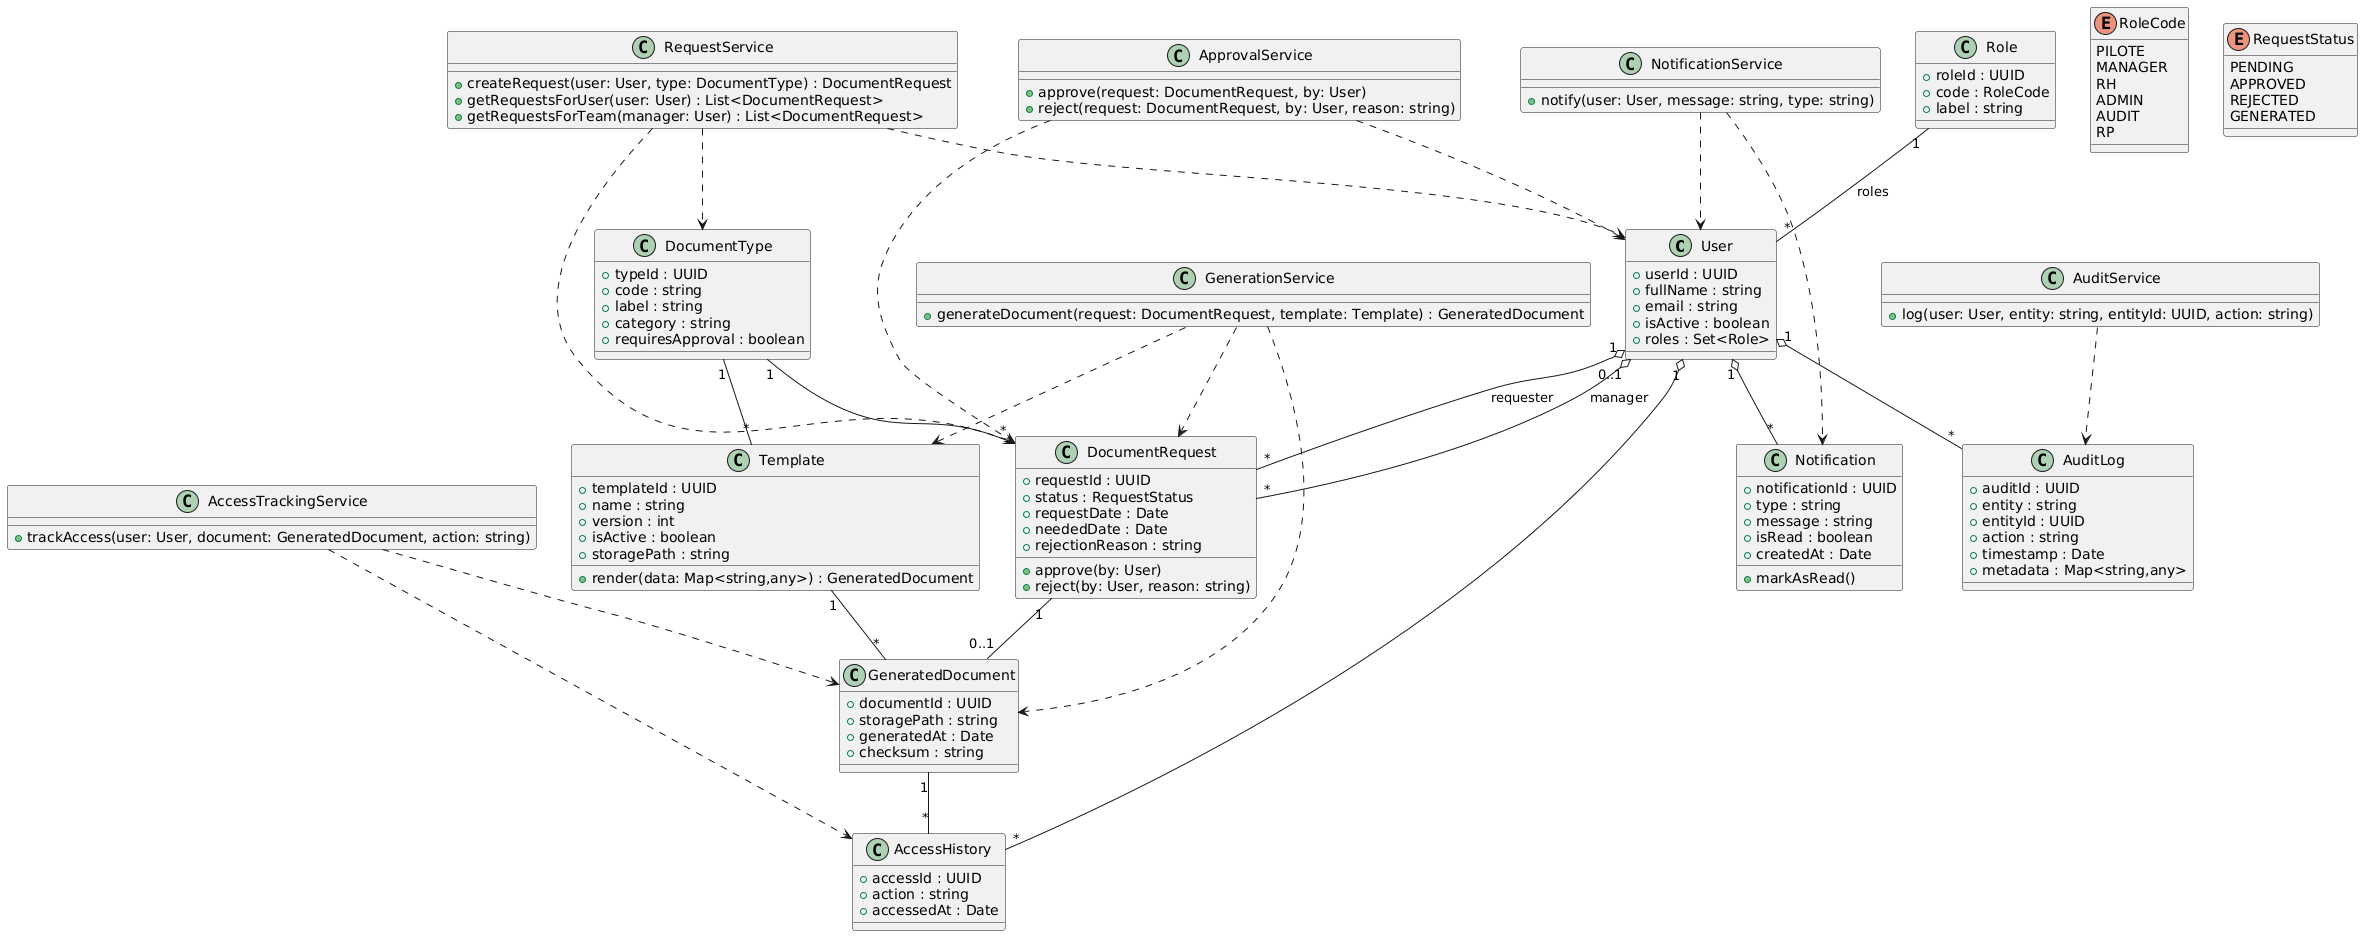

The diagram above was rendered by PlantUML. Its source (embedded in the PNG):
@startuml
class User {
  + userId : UUID
  + fullName : string
  + email : string
  + isActive : boolean
  + roles : Set<Role>
}

enum RoleCode {
  PILOTE
  MANAGER
  RH
  ADMIN
  AUDIT
  RP
}

class Role {
  + roleId : UUID
  + code : RoleCode
  + label : string
}

class DocumentType {
  + typeId : UUID
  + code : string
  + label : string
  + category : string
  + requiresApproval : boolean
}

class Template {
  + templateId : UUID
  + name : string
  + version : int
  + isActive : boolean
  + storagePath : string
  + render(data: Map<string,any>) : GeneratedDocument
}

enum RequestStatus {
  PENDING
  APPROVED
  REJECTED
  GENERATED
}

class DocumentRequest {
  + requestId : UUID
  + status : RequestStatus
  + requestDate : Date
  + neededDate : Date
  + rejectionReason : string
  + approve(by: User)
  + reject(by: User, reason: string)
}

class GeneratedDocument {
  + documentId : UUID
  + storagePath : string
  + generatedAt : Date
  + checksum : string
}

class Notification {
  + notificationId : UUID
  + type : string
  + message : string
  + isRead : boolean
  + createdAt : Date
  + markAsRead()
}

class AuditLog {
  + auditId : UUID
  + entity : string
  + entityId : UUID
  + action : string
  + timestamp : Date
  + metadata : Map<string,any>
}

class AccessHistory {
  + accessId : UUID
  + action : string
  + accessedAt : Date
}

' Services

class RequestService {
  + createRequest(user: User, type: DocumentType) : DocumentRequest
  + getRequestsForUser(user: User) : List<DocumentRequest>
  + getRequestsForTeam(manager: User) : List<DocumentRequest>
}

class ApprovalService {
  + approve(request: DocumentRequest, by: User)
  + reject(request: DocumentRequest, by: User, reason: string)
}

class GenerationService {
  + generateDocument(request: DocumentRequest, template: Template) : GeneratedDocument
}

class NotificationService {
  + notify(user: User, message: string, type: string)
}

class AuditService {
  + log(user: User, entity: string, entityId: UUID, action: string)
}

class AccessTrackingService {
  + trackAccess(user: User, document: GeneratedDocument, action: string)
}

' Relations structurales
User "1" o-- "*" DocumentRequest : requester
User "0..1" o-- "*" DocumentRequest : manager
User "1" o-- "*" Notification
User "1" o-- "*" AuditLog
User "1" o-- "*" AccessHistory

Role "1" -- "*" User : roles
DocumentType "1" -- "*" Template
DocumentType "1" -- "*" DocumentRequest
Template "1" -- "*" GeneratedDocument
DocumentRequest "1" -- "0..1" GeneratedDocument
GeneratedDocument "1" -- "*" AccessHistory

' Relations services
RequestService ..> DocumentRequest
RequestService ..> User
RequestService ..> DocumentType

ApprovalService ..> DocumentRequest
ApprovalService ..> User
GenerationService ..> DocumentRequest
GenerationService ..> Template
GenerationService ..> GeneratedDocument

NotificationService ..> Notification
NotificationService ..> User

AuditService ..> AuditLog
AccessTrackingService ..> AccessHistory
AccessTrackingService ..> GeneratedDocument
@enduml